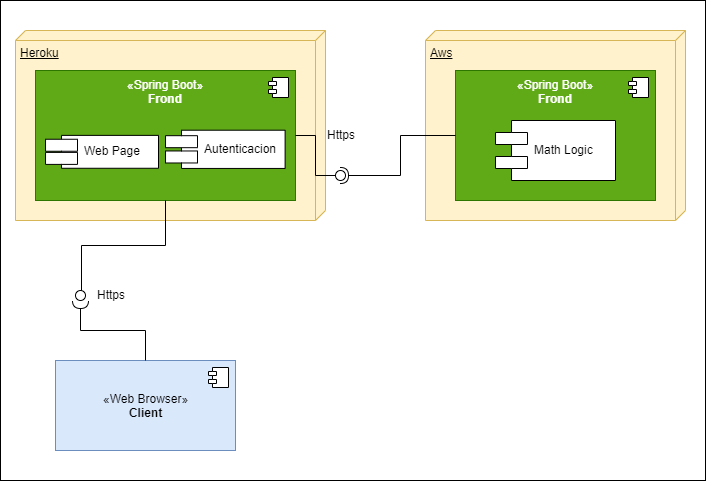

The diagram above was exported from draw.io. Its source (the exported page's mxGraphModel, read from the mxfile embedded in the PNG):
<mxGraphModel dx="834" dy="460" grid="1" gridSize="10" guides="1" tooltips="1" connect="1" arrows="1" fold="1" page="1" pageScale="1" pageWidth="850" pageHeight="1100" math="0" shadow="0">
  <root>
    <mxCell id="0" />
    <mxCell id="1" parent="0" />
    <mxCell id="jKG4FA2J2vm1NNg4ySTL-24" value="" style="html=1;" vertex="1" parent="1">
      <mxGeometry x="5" y="70" width="705" height="480" as="geometry" />
    </mxCell>
    <mxCell id="jKG4FA2J2vm1NNg4ySTL-2" value="Heroku" style="verticalAlign=top;align=left;spacingTop=8;spacingLeft=2;spacingRight=12;shape=cube;size=10;direction=south;fontStyle=4;html=1;fillColor=#fff2cc;strokeColor=#d6b656;" vertex="1" parent="1">
      <mxGeometry x="20" y="100" width="310" height="190" as="geometry" />
    </mxCell>
    <mxCell id="jKG4FA2J2vm1NNg4ySTL-3" value="«Web Browser»&lt;br&gt;&lt;b&gt;Client&lt;/b&gt;" style="html=1;fillColor=#dae8fc;strokeColor=#6c8ebf;" vertex="1" parent="1">
      <mxGeometry x="60" y="430" width="180" height="90" as="geometry" />
    </mxCell>
    <mxCell id="jKG4FA2J2vm1NNg4ySTL-4" value="" style="shape=component;jettyWidth=8;jettyHeight=4;" vertex="1" parent="jKG4FA2J2vm1NNg4ySTL-3">
      <mxGeometry x="1" width="20" height="20" relative="1" as="geometry">
        <mxPoint x="-27" y="7" as="offset" />
      </mxGeometry>
    </mxCell>
    <mxCell id="jKG4FA2J2vm1NNg4ySTL-5" value="Aws" style="verticalAlign=top;align=left;spacingTop=8;spacingLeft=2;spacingRight=12;shape=cube;size=10;direction=south;fontStyle=4;html=1;fillColor=#fff2cc;strokeColor=#d6b656;" vertex="1" parent="1">
      <mxGeometry x="430" y="100" width="260" height="190" as="geometry" />
    </mxCell>
    <mxCell id="jKG4FA2J2vm1NNg4ySTL-8" value="«Spring Boot»&lt;br&gt;&lt;b&gt;Frond&lt;/b&gt;" style="html=1;verticalAlign=top;fillColor=#60a917;strokeColor=#2D7600;fontColor=#ffffff;" vertex="1" parent="1">
      <mxGeometry x="40" y="140" width="260" height="130" as="geometry" />
    </mxCell>
    <mxCell id="jKG4FA2J2vm1NNg4ySTL-9" value="" style="shape=component;jettyWidth=8;jettyHeight=4;" vertex="1" parent="jKG4FA2J2vm1NNg4ySTL-8">
      <mxGeometry x="1" width="20" height="20" relative="1" as="geometry">
        <mxPoint x="-27" y="7" as="offset" />
      </mxGeometry>
    </mxCell>
    <mxCell id="jKG4FA2J2vm1NNg4ySTL-1" value="Web Page" style="shape=component;align=left;spacingLeft=36;" vertex="1" parent="jKG4FA2J2vm1NNg4ySTL-8">
      <mxGeometry x="10" y="64.88235294117646" width="113" height="32.88235294117647" as="geometry" />
    </mxCell>
    <mxCell id="jKG4FA2J2vm1NNg4ySTL-25" value="Autenticacion" style="shape=component;align=left;spacingLeft=36;" vertex="1" parent="jKG4FA2J2vm1NNg4ySTL-8">
      <mxGeometry x="130" y="59.705882352941174" width="119.60000000000001" height="38.23529411764706" as="geometry" />
    </mxCell>
    <mxCell id="jKG4FA2J2vm1NNg4ySTL-10" value="«Spring Boot»&lt;br&gt;&lt;b&gt;Frond&lt;/b&gt;" style="html=1;verticalAlign=top;fillColor=#60a917;strokeColor=#2D7600;fontColor=#ffffff;" vertex="1" parent="1">
      <mxGeometry x="460" y="140" width="200" height="130" as="geometry" />
    </mxCell>
    <mxCell id="jKG4FA2J2vm1NNg4ySTL-11" value="" style="shape=component;jettyWidth=8;jettyHeight=4;" vertex="1" parent="jKG4FA2J2vm1NNg4ySTL-10">
      <mxGeometry x="1" width="20" height="20" relative="1" as="geometry">
        <mxPoint x="-27" y="7" as="offset" />
      </mxGeometry>
    </mxCell>
    <mxCell id="jKG4FA2J2vm1NNg4ySTL-6" value="Math Logic" style="shape=component;align=left;spacingLeft=36;" vertex="1" parent="jKG4FA2J2vm1NNg4ySTL-10">
      <mxGeometry x="40" y="50" width="120" height="60" as="geometry" />
    </mxCell>
    <mxCell id="jKG4FA2J2vm1NNg4ySTL-14" value="" style="rounded=0;orthogonalLoop=1;jettySize=auto;html=1;endArrow=none;endFill=0;exitX=0.5;exitY=1;exitDx=0;exitDy=0;entryX=0.6;entryY=0.2;entryDx=0;entryDy=0;entryPerimeter=0;edgeStyle=orthogonalEdgeStyle;" edge="1" target="jKG4FA2J2vm1NNg4ySTL-16" parent="1" source="jKG4FA2J2vm1NNg4ySTL-8">
      <mxGeometry relative="1" as="geometry">
        <mxPoint x="35" y="380" as="sourcePoint" />
        <mxPoint x="42" y="360" as="targetPoint" />
      </mxGeometry>
    </mxCell>
    <mxCell id="jKG4FA2J2vm1NNg4ySTL-15" value="" style="rounded=0;orthogonalLoop=1;jettySize=auto;html=1;endArrow=halfCircle;endFill=0;endSize=6;strokeWidth=1;exitX=0.5;exitY=0;exitDx=0;exitDy=0;edgeStyle=orthogonalEdgeStyle;" edge="1" target="jKG4FA2J2vm1NNg4ySTL-16" parent="1" source="jKG4FA2J2vm1NNg4ySTL-3">
      <mxGeometry relative="1" as="geometry">
        <mxPoint x="60" y="545" as="sourcePoint" />
      </mxGeometry>
    </mxCell>
    <mxCell id="jKG4FA2J2vm1NNg4ySTL-16" value="" style="ellipse;whiteSpace=wrap;html=1;fontFamily=Helvetica;fontSize=12;fontColor=#000000;align=center;strokeColor=#000000;fillColor=#ffffff;points=[];aspect=fixed;resizable=0;" vertex="1" parent="1">
      <mxGeometry x="80" y="360" width="10" height="10" as="geometry" />
    </mxCell>
    <mxCell id="jKG4FA2J2vm1NNg4ySTL-19" value="Https" style="text;html=1;resizable=0;points=[];autosize=1;align=left;verticalAlign=top;spacingTop=-4;" vertex="1" parent="1">
      <mxGeometry x="100" y="355" width="40" height="20" as="geometry" />
    </mxCell>
    <mxCell id="jKG4FA2J2vm1NNg4ySTL-20" value="" style="rounded=0;orthogonalLoop=1;jettySize=auto;html=1;endArrow=none;endFill=0;edgeStyle=elbowEdgeStyle;" edge="1" target="jKG4FA2J2vm1NNg4ySTL-22" parent="1" source="jKG4FA2J2vm1NNg4ySTL-8">
      <mxGeometry relative="1" as="geometry">
        <mxPoint x="20" y="545" as="sourcePoint" />
      </mxGeometry>
    </mxCell>
    <mxCell id="jKG4FA2J2vm1NNg4ySTL-21" value="" style="rounded=0;orthogonalLoop=1;jettySize=auto;html=1;endArrow=halfCircle;endFill=0;entryX=0.5;entryY=0.5;entryDx=0;entryDy=0;endSize=6;strokeWidth=1;exitX=0;exitY=0.5;exitDx=0;exitDy=0;edgeStyle=orthogonalEdgeStyle;" edge="1" target="jKG4FA2J2vm1NNg4ySTL-22" parent="1" source="jKG4FA2J2vm1NNg4ySTL-10">
      <mxGeometry relative="1" as="geometry">
        <mxPoint x="60" y="545" as="sourcePoint" />
      </mxGeometry>
    </mxCell>
    <mxCell id="jKG4FA2J2vm1NNg4ySTL-22" value="" style="ellipse;whiteSpace=wrap;html=1;fontFamily=Helvetica;fontSize=12;fontColor=#000000;align=center;strokeColor=#000000;fillColor=#ffffff;points=[];aspect=fixed;resizable=0;" vertex="1" parent="1">
      <mxGeometry x="340" y="240" width="10" height="10" as="geometry" />
    </mxCell>
    <mxCell id="jKG4FA2J2vm1NNg4ySTL-23" value="Https" style="text;html=1;resizable=0;points=[];autosize=1;align=left;verticalAlign=top;spacingTop=-4;" vertex="1" parent="1">
      <mxGeometry x="330" y="195" width="40" height="20" as="geometry" />
    </mxCell>
  </root>
</mxGraphModel>